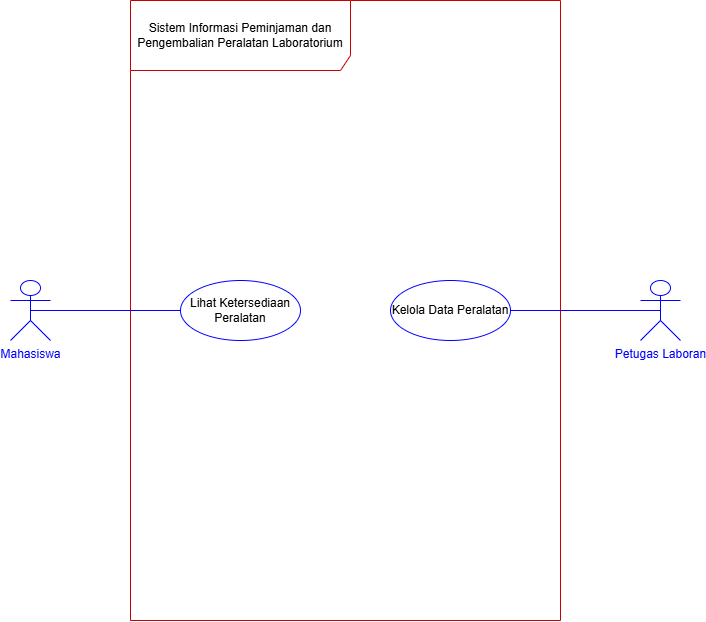

The diagram above was exported from draw.io. Its source (the exported page's mxGraphModel, read from the mxfile embedded in the PNG):
<mxGraphModel dx="911" dy="585" grid="1" gridSize="10" guides="1" tooltips="1" connect="1" arrows="1" fold="1" page="1" pageScale="1" pageWidth="850" pageHeight="1100" math="0" shadow="0">
  <root>
    <mxCell id="0" />
    <mxCell id="1" parent="0" />
    <mxCell id="SXP2wp4ESsQUzi1hQtYm-3" parent="1" style="shape=umlFrame;whiteSpace=wrap;html=1;pointerEvents=0;recursiveResize=0;container=1;collapsible=0;width=220;height=70;strokeColor=#CC0000;" value="Sistem Informasi Peminjaman dan Pengembalian Peralatan Laboratorium" vertex="1">
      <mxGeometry height="620" width="430" x="200" y="180" as="geometry" />
    </mxCell>
    <mxCell id="SXP2wp4ESsQUzi1hQtYm-8" parent="SXP2wp4ESsQUzi1hQtYm-3" style="ellipse;html=1;whiteSpace=wrap;strokeColor=#0000FF;" value="Lihat Ketersediaan Peralatan" vertex="1">
      <mxGeometry height="60" width="120" x="50" y="280" as="geometry" />
    </mxCell>
    <mxCell id="SXP2wp4ESsQUzi1hQtYm-9" parent="SXP2wp4ESsQUzi1hQtYm-3" style="ellipse;html=1;whiteSpace=wrap;strokeColor=#0000FF;" value="Kelola Data Peralatan" vertex="1">
      <mxGeometry height="60" width="120" x="260" y="280" as="geometry" />
    </mxCell>
    <mxCell id="SXP2wp4ESsQUzi1hQtYm-11" edge="1" parent="1" source="SXP2wp4ESsQUzi1hQtYm-4" style="edgeStyle=orthogonalEdgeStyle;rounded=0;orthogonalLoop=1;jettySize=auto;html=1;exitX=0.5;exitY=0.5;exitDx=0;exitDy=0;exitPerimeter=0;entryX=0;entryY=0.5;entryDx=0;entryDy=0;endArrow=none;endFill=0;strokeColor=#0000FF;" target="SXP2wp4ESsQUzi1hQtYm-8">
      <mxGeometry relative="1" as="geometry" />
    </mxCell>
    <mxCell id="SXP2wp4ESsQUzi1hQtYm-4" parent="1" style="shape=umlActor;verticalLabelPosition=bottom;verticalAlign=top;html=1;strokeColor=#0000FF;" value="&lt;span style=&quot;color: rgb(0, 0, 255);&quot;&gt;Mahasiswa&lt;/span&gt;" vertex="1">
      <mxGeometry height="60" width="40" x="80" y="460" as="geometry" />
    </mxCell>
    <mxCell id="SXP2wp4ESsQUzi1hQtYm-12" edge="1" parent="1" source="SXP2wp4ESsQUzi1hQtYm-5" style="edgeStyle=orthogonalEdgeStyle;rounded=0;orthogonalLoop=1;jettySize=auto;html=1;exitX=0.5;exitY=0.5;exitDx=0;exitDy=0;exitPerimeter=0;entryX=1;entryY=0.5;entryDx=0;entryDy=0;startArrow=none;startFill=0;endArrow=none;endFill=0;strokeColor=#0000FF;" target="SXP2wp4ESsQUzi1hQtYm-9">
      <mxGeometry relative="1" as="geometry" />
    </mxCell>
    <mxCell id="SXP2wp4ESsQUzi1hQtYm-5" parent="1" style="shape=umlActor;verticalLabelPosition=bottom;verticalAlign=top;html=1;strokeColor=#0000FF;" value="&lt;span style=&quot;color: rgb(0, 0, 255);&quot;&gt;Petugas Laboran&lt;/span&gt;" vertex="1">
      <mxGeometry height="60" width="40" x="710" y="460" as="geometry" />
    </mxCell>
  </root>
</mxGraphModel>